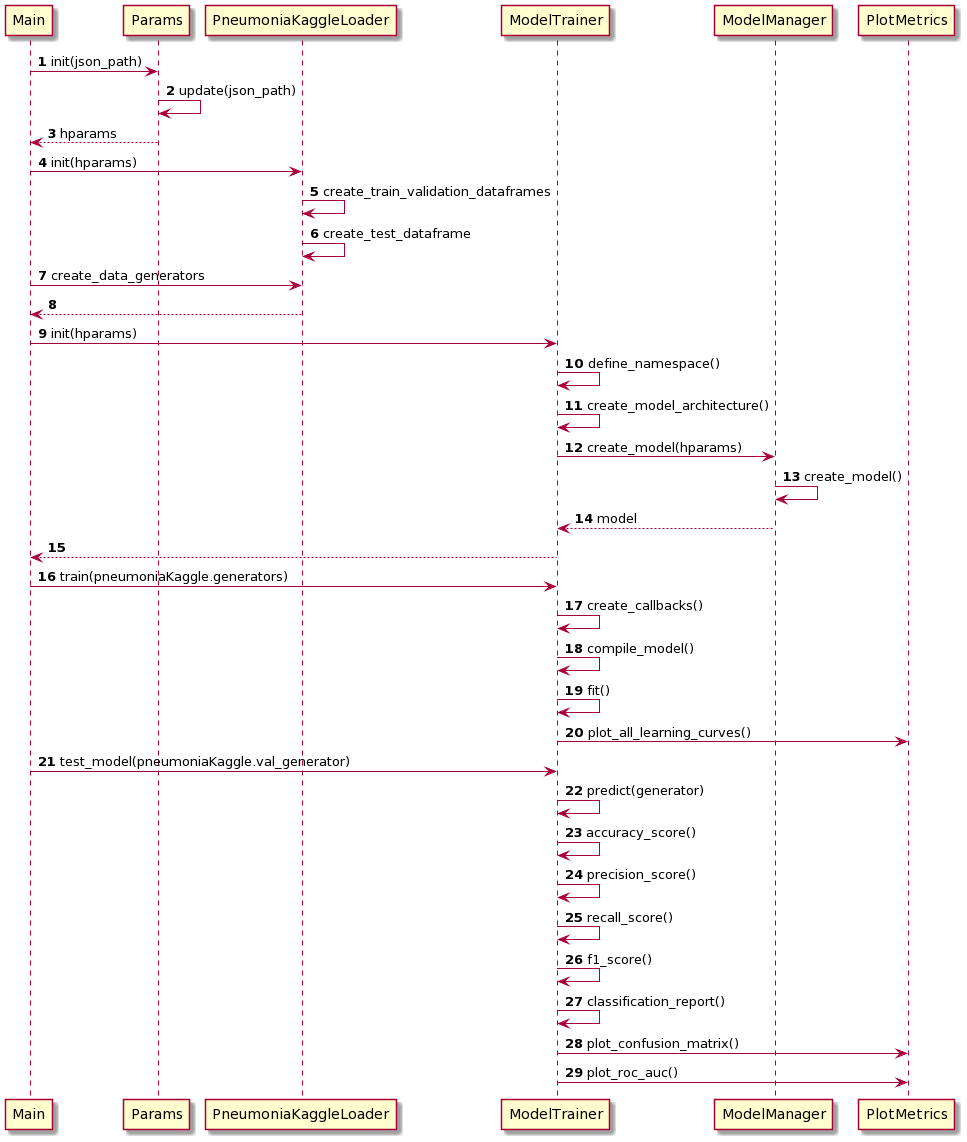

The diagram above was rendered by PlantUML. Its source (embedded in the PNG):
@startuml
autonumber
Main -> Params: init(json_path)
Params -> Params: update(json_path)
Main <-- Params --: hparams
Main -> PneumoniaKaggleLoader: init(hparams)
PneumoniaKaggleLoader -> PneumoniaKaggleLoader: create_train_validation_dataframes
PneumoniaKaggleLoader -> PneumoniaKaggleLoader: create_test_dataframe
Main -> PneumoniaKaggleLoader: create_data_generators
Main <-- PneumoniaKaggleLoader:
Main -> ModelTrainer: init(hparams)
ModelTrainer-> ModelTrainer: define_namespace()
ModelTrainer-> ModelTrainer: create_model_architecture()
ModelTrainer-> ModelManager: create_model(hparams)
ModelManager-> ModelManager: create_model()
ModelTrainer<-- ModelManager: model
Main <-- ModelTrainer:
Main -> ModelTrainer: train(pneumoniaKaggle.generators)
ModelTrainer-> ModelTrainer: create_callbacks()
ModelTrainer-> ModelTrainer: compile_model()
ModelTrainer-> ModelTrainer: fit()
ModelTrainer-> PlotMetrics: plot_all_learning_curves()
Main -> ModelTrainer: test_model(pneumoniaKaggle.val_generator)
ModelTrainer-> ModelTrainer: predict(generator)
ModelTrainer-> ModelTrainer: accuracy_score()
ModelTrainer-> ModelTrainer: precision_score()
ModelTrainer-> ModelTrainer: recall_score()
ModelTrainer-> ModelTrainer: f1_score()
ModelTrainer-> ModelTrainer: classification_report()
ModelTrainer-> PlotMetrics: plot_confusion_matrix()
ModelTrainer-> PlotMetrics: plot_roc_auc()
@enduml